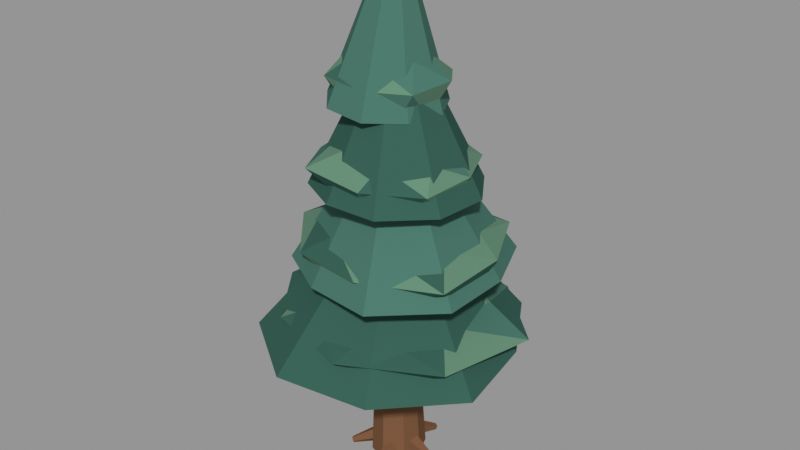 # Source: scenery_tree_2.blend  (saved by Blender 4.3.34; exported with 4.5.12 LTS)
import bpy
from mathutils import Matrix  # noqa: F401  (used for matrix-valued properties, if any)

bpy.ops.wm.read_factory_settings(use_empty=True)
scene = bpy.context.scene
scene.name = 'Bayline / tree 2'

# ---- materials (node trees are filled in below, after node groups)
mat_cedar = bpy.data.materials.new('cedar')
mat_cedar.diffuse_color = (0.1912, 0.09084, 0.04519, 1.0)
mat_pine_dark = bpy.data.materials.new('pine dark')
mat_pine_dark.diffuse_color = (0.0382, 0.1095, 0.08438, 1.0)
mat_pine = bpy.data.materials.new('pine')
mat_pine.diffuse_color = (0.0648, 0.1714, 0.1329, 1.0)
mat_pine_sun = bpy.data.materials.new('pine sun')
mat_pine_sun.diffuse_color = (0.1221, 0.2423, 0.1651, 1.0)

# ---- material node trees

# ---- meshes
me_flared_rooted_trunk = bpy.data.meshes.new('Flared rooted trunk')
me_flared_rooted_trunk.from_pydata([(-0.04247, -0.05881, -1.106e-08), (0.01275, -0.07948, 0.003303), (0.0566, -0.04088, 0.004055), (0.06793, 0.01101, 0.002824), (0.04628, 0.06408, 1.199e-08), (-0.01251, 0.07799, -0.003242), (-0.05895, 0.04257, -0.004224), (-0.06964, -0.01129, -0.002895), (-0.05526, -0.000661, 0.7645), (-0.03022, -0.01003, 0.766), (-0.01034, 0.00747, 0.7663), (-0.005207, 0.03099, 0.7658), (-0.01502, 0.05505, 0.7645), (-0.04167, 0.06136, 0.763), (-0.06272, 0.0453, 0.7626), (-0.06757, 0.02088, 0.7632)], [], [(7, 6, 5, 4, 3, 2, 1, 0), (8, 9, 10, 11, 12, 13, 14, 15), (0, 1, 9, 8), (1, 2, 10, 9), (2, 3, 11, 10), (3, 4, 12, 11), (4, 5, 13, 12), (5, 6, 14, 13), (6, 7, 15, 14), (7, 0, 8, 15)])
me_flared_rooted_trunk.materials.append(mat_cedar)
me_flared_rooted_trunk.update()
me_exposed_root = bpy.data.meshes.new('Exposed root')
me_exposed_root.from_pydata([(0.0, 0.033, 0.055), (0.01112, 0.0102, 0.08435), (0.006875, -0.0267, 0.07314), (-0.006875, -0.0267, 0.03686), (-0.01112, 0.0102, 0.02565), (0.124, 0.009, 0.008), (0.127, 0.002781, 0.016), (0.1259, -0.007281, 0.01295), (0.1221, -0.007281, 0.003053), (0.121, 0.002781, -3.857e-06)], [], [(4, 3, 2, 1, 0), (5, 6, 7, 8, 9), (0, 1, 6, 5), (1, 2, 7, 6), (2, 3, 8, 7), (3, 4, 9, 8), (4, 0, 5, 9)])
me_exposed_root.materials.append(mat_cedar)
me_exposed_root.update()
me_exposed_root_001 = bpy.data.meshes.new('Exposed root.001')
me_exposed_root_001.from_pydata([(-0.03138, 0.0102, 0.055), (-0.006261, 0.01373, 0.08435), (0.02752, -0.001712, 0.07314), (0.02327, -0.01479, 0.03686), (-0.01314, -0.007428, 0.02565), (0.02976, 0.1207, 0.008), (0.03661, 0.1217, 0.016), (0.04582, 0.1175, 0.01295), (0.04466, 0.1139, 0.003053), (0.03474, 0.1159, -3.858e-06)], [], [(4, 3, 2, 1, 0), (5, 6, 7, 8, 9), (0, 1, 6, 5), (1, 2, 7, 6), (2, 3, 8, 7), (3, 4, 9, 8), (4, 0, 5, 9)])
me_exposed_root_001.materials.append(mat_cedar)
me_exposed_root_001.update()
me_exposed_root_002 = bpy.data.meshes.new('Exposed root.002')
me_exposed_root_002.from_pydata([(-0.0194, -0.0267, 0.055), (-0.01499, -0.001712, 0.08435), (0.01013, 0.02564, 0.07314), (0.02125, 0.01756, 0.03686), (0.003005, -0.01479, 0.02565), (-0.1056, 0.0656, 0.008), (-0.1044, 0.07242, 0.016), (-0.09756, 0.07988, 0.01295), (-0.09452, 0.07767, 0.003053), (-0.0995, 0.06885, -3.857e-06)], [], [(4, 3, 2, 1, 0), (5, 6, 7, 8, 9), (0, 1, 6, 5), (1, 2, 7, 6), (2, 3, 8, 7), (3, 4, 9, 8), (4, 0, 5, 9)])
me_exposed_root_002.materials.append(mat_cedar)
me_exposed_root_002.update()
me_exposed_root_003 = bpy.data.meshes.new('Exposed root.003')
me_exposed_root_003.from_pydata([(0.0194, -0.0267, 0.055), (-0.003005, -0.01479, 0.08435), (-0.02125, 0.01756, 0.07314), (-0.01013, 0.02564, 0.03686), (0.01499, -0.001712, 0.02565), (-0.09503, -0.08017, 0.008), (-0.1011, -0.07692, 0.016), (-0.1061, -0.0681, 0.01295), (-0.1031, -0.06589, 0.003053), (-0.09623, -0.07335, -3.857e-06)], [], [(4, 3, 2, 1, 0), (5, 6, 7, 8, 9), (0, 1, 6, 5), (1, 2, 7, 6), (2, 3, 8, 7), (3, 4, 9, 8), (4, 0, 5, 9)])
me_exposed_root_003.materials.append(mat_cedar)
me_exposed_root_003.update()
me_exposed_root_004 = bpy.data.meshes.new('Exposed root.004')
me_exposed_root_004.from_pydata([(0.03138, 0.0102, 0.055), (0.01314, -0.007428, 0.08435), (-0.02327, -0.01479, 0.07314), (-0.02752, -0.001712, 0.03686), (0.006261, 0.01373, 0.02565), (0.04688, -0.1151, 0.008), (0.0419, -0.12, 0.016), (0.03197, -0.122, 0.01295), (0.03081, -0.1184, 0.003053), (0.04003, -0.1142, -3.858e-06)], [], [(4, 3, 2, 1, 0), (5, 6, 7, 8, 9), (0, 1, 6, 5), (1, 2, 7, 6), (2, 3, 8, 7), (3, 4, 9, 8), (4, 0, 5, 9)])
me_exposed_root_004.materials.append(mat_cedar)
me_exposed_root_004.update()
me_central_leader = bpy.data.meshes.new('Central leader')
me_central_leader.from_pydata([(-0.01885, 0.05765, 0.7645), (-0.04993, 0.05907, 0.7673), (-0.07052, 0.03559, 0.768), (-0.06511, 0.004882, 0.7661), (-0.03778, -0.009922, 0.7629), (-0.00911, 0.002324, 0.761), (-0.0006856, 0.0324, 0.7617), (0.01724, 0.009672, 1.307), (0.007743, 0.01011, 1.307), (0.001452, 0.00293, 1.308), (0.003104, -0.006453, 1.307), (0.01146, -0.01098, 1.306), (0.02022, -0.007234, 1.306), (0.02279, 0.001955, 1.306)], [], [(6, 5, 4, 3, 2, 1, 0), (7, 8, 9, 10, 11, 12, 13), (0, 1, 8, 7), (1, 2, 9, 8), (2, 3, 10, 9), (3, 4, 11, 10), (4, 5, 12, 11), (5, 6, 13, 12), (6, 0, 7, 13)])
me_central_leader.materials.append(mat_cedar)
me_central_leader.update()
me_needle_whorl = bpy.data.meshes.new('Needle whorl')
me_needle_whorl.from_pydata([(0.1795, 0.3088, 0.38), (-0.05874, 0.3521, 0.3846), (-0.2732, 0.241, 0.3871), (-0.3344, 0.01439, 0.3858), (-0.2922, -0.2199, 0.3825), (-0.08355, -0.3611, 0.3774), (0.1668, -0.3193, 0.3735), (0.3417, -0.134, 0.3724), (0.3007, 0.1072, 0.3757), (0.02845, 0.04968, 0.745), (-0.009729, 0.05662, 0.7457), (-0.0441, 0.03882, 0.7461), (-0.05391, 0.0025, 0.7459), (-0.04715, -0.03505, 0.7454), (-0.01371, -0.05767, 0.7446), (0.02642, -0.05098, 0.744), (0.05445, -0.02128, 0.7438), (0.04788, 0.01737, 0.7443)], [], [(8, 7, 6, 5, 4, 3, 2, 1, 0), (9, 10, 11, 12, 13, 14, 15, 16, 17), (0, 1, 10, 9), (1, 2, 11, 10), (2, 3, 12, 11), (3, 4, 13, 12), (4, 5, 14, 13), (5, 6, 15, 14), (6, 7, 16, 15), (7, 8, 17, 16), (8, 0, 9, 17)])
me_needle_whorl.materials.append(mat_pine_dark)
me_needle_whorl.update()
me_broken_lower_foliage_edge = bpy.data.meshes.new('Broken lower foliage edge')
me_broken_lower_foliage_edge.from_pydata([(-0.007938, 0.004897, 0.311), (0.2309, 0.004897, 0.3608), (0.1593, 0.1604, 0.3689), (-0.007938, 0.2648, 0.3756), (-0.2017, 0.1851, 0.3733), (-0.2877, 0.004897, 0.3684), (-0.2011, -0.1748, 0.369), (-0.007938, -0.2264, 0.375), (0.1649, -0.1558, 0.3636), (0.356, 0.07491, 0.4505), (0.1679, 0.2537, 0.452), (-0.07606, 0.3111, 0.4445), (-0.2706, 0.1654, 0.4464), (-0.3266, -0.05641, 0.4506), (-0.1832, -0.2432, 0.4525), (0.06233, -0.311, 0.4522), (0.2929, -0.179, 0.4479), (0.2208, 0.09684, 0.4969), (0.07079, 0.1896, 0.491), (-0.103, 0.2094, 0.4905), (-0.2414, 0.09096, 0.5016), (-0.2181, -0.07958, 0.4901), (-0.1008, -0.2131, 0.501), (0.08463, -0.1943, 0.4998), (0.2044, -0.07337, 0.4988), (0.02638, -0.02064, 0.529)], [], [(0, 2, 1), (1, 2, 9), (2, 10, 9), (9, 10, 17), (10, 18, 17), (17, 18, 25), (0, 3, 2), (2, 3, 10), (3, 11, 10), (10, 11, 18), (11, 19, 18), (18, 19, 25), (0, 4, 3), (3, 4, 11), (4, 12, 11), (11, 12, 19), (12, 20, 19), (19, 20, 25), (0, 5, 4), (4, 5, 12), (5, 13, 12), (12, 13, 20), (13, 21, 20), (20, 21, 25), (0, 6, 5), (5, 6, 13), (6, 14, 13), (13, 14, 21), (14, 22, 21), (21, 22, 25), (0, 7, 6), (6, 7, 14), (7, 15, 14), (14, 15, 22), (15, 23, 22), (22, 23, 25), (0, 8, 7), (7, 8, 15), (8, 16, 15), (15, 16, 23), (16, 24, 23), (23, 24, 25), (0, 1, 8), (8, 1, 16), (1, 9, 16), (16, 9, 24), (9, 17, 24), (24, 17, 25)])
me_broken_lower_foliage_edge.polygons.foreach_set('material_index', [0, 0, 0, 1, 0, 2, 1, 2, 1, 0, 1, 1, 1, 1, 1, 1, 1, 2, 0, 1, 2, 1, 1, 1, 2, 1, 0, 1, 2, 2, 1, 2, 2, 1, 1, 1, 2, 1, 1, 1, 1, 1, 2, 2, 0, 2, 0, 2])
me_broken_lower_foliage_edge.materials.append(mat_pine)
me_broken_lower_foliage_edge.materials.append(mat_pine_dark)
me_broken_lower_foliage_edge.materials.append(mat_pine_sun)
me_broken_lower_foliage_edge.update()
me_needle_whorl_001 = bpy.data.meshes.new('Needle whorl.001')
me_needle_whorl_001.from_pydata([(-0.06066, -0.2526, 0.589), (0.1304, -0.281, 0.5974), (0.2836, -0.1464, 0.602), (0.2816, 0.05008, 0.5992), (0.2041, 0.2314, 0.5935), (0.008597, 0.2861, 0.5846), (-0.156, 0.1879, 0.5791), (-0.2614, 0.03285, 0.5768), (-0.2216, -0.1571, 0.581), (-0.009251, -0.04161, 0.954), (0.02205, -0.04628, 0.9554), (0.04715, -0.02422, 0.9561), (0.04683, 0.007983, 0.9557), (0.03414, 0.0377, 0.9547), (0.002098, 0.04666, 0.9533), (-0.02487, 0.03057, 0.9524), (-0.04215, 0.005161, 0.952), (-0.03562, -0.02597, 0.9527)], [], [(8, 7, 6, 5, 4, 3, 2, 1, 0), (9, 10, 11, 12, 13, 14, 15, 16, 17), (0, 1, 10, 9), (1, 2, 11, 10), (2, 3, 12, 11), (3, 4, 13, 12), (4, 5, 14, 13), (5, 6, 15, 14), (6, 7, 16, 15), (7, 8, 17, 16), (8, 0, 9, 17)])
me_needle_whorl_001.materials.append(mat_pine)
me_needle_whorl_001.update()
me_broken_lower_foliage_edge_001 = bpy.data.meshes.new('Broken lower foliage edge.001')
me_broken_lower_foliage_edge_001.from_pydata([(0.01907, -0.00617, 0.52), (0.2385, -0.00617, 0.5749), (0.1719, 0.136, 0.5815), (0.01907, 0.1711, 0.5693), (-0.1426, 0.1442, 0.5711), (-0.1949, -0.00617, 0.584), (-0.1211, -0.1365, 0.5716), (0.01907, -0.1935, 0.5739), (0.164, -0.1409, 0.5776), (0.2736, 0.04279, 0.6573), (0.1827, 0.2255, 0.6596), (-0.03511, 0.2374, 0.6588), (-0.2308, 0.1465, 0.6525), (-0.2677, -0.06134, 0.6533), (-0.13, -0.2171, 0.6474), (0.07261, -0.2468, 0.65), (0.2703, -0.1597, 0.6524), (0.1996, 0.06642, 0.7005), (0.08588, 0.1506, 0.6972), (-0.05226, 0.1473, 0.704), (-0.163, 0.06093, 0.7046), (-0.1714, -0.08272, 0.7091), (-0.05406, -0.1777, 0.7014), (0.09194, -0.163, 0.6997), (0.2019, -0.07356, 0.7035), (0.04714, -0.02706, 0.738)], [], [(0, 2, 1), (1, 2, 9), (2, 10, 9), (9, 10, 17), (10, 18, 17), (17, 18, 25), (0, 3, 2), (2, 3, 10), (3, 11, 10), (10, 11, 18), (11, 19, 18), (18, 19, 25), (0, 4, 3), (3, 4, 11), (4, 12, 11), (11, 12, 19), (12, 20, 19), (19, 20, 25), (0, 5, 4), (4, 5, 12), (5, 13, 12), (12, 13, 20), (13, 21, 20), (20, 21, 25), (0, 6, 5), (5, 6, 13), (6, 14, 13), (13, 14, 21), (14, 22, 21), (21, 22, 25), (0, 7, 6), (6, 7, 14), (7, 15, 14), (14, 15, 22), (15, 23, 22), (22, 23, 25), (0, 8, 7), (7, 8, 15), (8, 16, 15), (15, 16, 23), (16, 24, 23), (23, 24, 25), (0, 1, 8), (8, 1, 16), (1, 9, 16), (16, 9, 24), (9, 17, 24), (24, 17, 25)])
me_broken_lower_foliage_edge_001.polygons.foreach_set('material_index', [0, 0, 1, 1, 1, 1, 0, 0, 0, 2, 2, 1, 0, 1, 2, 1, 2, 2, 1, 0, 2, 2, 0, 1, 0, 2, 1, 1, 0, 0, 1, 1, 1, 0, 1, 1, 1, 0, 0, 1, 0, 1, 1, 0, 0, 1, 1, 0])
me_broken_lower_foliage_edge_001.materials.append(mat_pine_dark)
me_broken_lower_foliage_edge_001.materials.append(mat_pine_sun)
me_broken_lower_foliage_edge_001.materials.append(mat_pine)
me_broken_lower_foliage_edge_001.update()
me_needle_whorl_002 = bpy.data.meshes.new('Needle whorl.002')
me_needle_whorl_002.from_pydata([(-0.1651, -0.1458, 0.798), (-0.03722, -0.2146, 0.8042), (0.1086, -0.2156, 0.8082), (0.2173, -0.1091, 0.8071), (0.2238, 0.04263, 0.8015), (0.1388, 0.1685, 0.7944), (-0.0112, 0.2157, 0.7884), (-0.1487, 0.139, 0.7876), (-0.2107, -0.001361, 0.7912), (-0.02761, -0.02526, 1.163), (-0.005926, -0.03691, 1.164), (0.01879, -0.03708, 1.165), (0.03723, -0.01902, 1.165), (0.03832, 0.006697, 1.164), (0.02391, 0.02804, 1.162), (-0.001515, 0.03603, 1.161), (-0.02482, 0.02304, 1.161), (-0.03534, -0.0007613, 1.162)], [], [(8, 7, 6, 5, 4, 3, 2, 1, 0), (9, 10, 11, 12, 13, 14, 15, 16, 17), (0, 1, 10, 9), (1, 2, 11, 10), (2, 3, 12, 11), (3, 4, 13, 12), (4, 5, 14, 13), (5, 6, 15, 14), (6, 7, 16, 15), (7, 8, 17, 16), (8, 0, 9, 17)])
me_needle_whorl_002.materials.append(mat_pine_dark)
me_needle_whorl_002.update()
me_broken_lower_foliage_edge_002 = bpy.data.meshes.new('Broken lower foliage edge.002')
me_broken_lower_foliage_edge_002.from_pydata([(0.01259, -0.01742, 0.729), (0.1624, -0.01742, 0.7777), (0.1169, 0.07963, 0.7799), (0.01259, 0.1316, 0.7863), (-0.1056, 0.09246, 0.7785), (-0.1431, -0.01742, 0.7793), (-0.09814, -0.1204, 0.7939), (0.01259, -0.1595, 0.7817), (0.1168, -0.1143, 0.7864), (0.2048, 0.01957, 0.863), (0.1375, 0.1593, 0.8548), (-0.02942, 0.1714, 0.8674), (-0.1541, 0.08444, 0.8645), (-0.1996, -0.05824, 0.8556), (-0.117, -0.2008, 0.8703), (0.05486, -0.2074, 0.8589), (0.1923, -0.1272, 0.8576), (0.1337, 0.03126, 0.9203), (0.07152, 0.1209, 0.9086), (-0.04976, 0.1167, 0.9134), (-0.1205, 0.03165, 0.9135), (-0.1077, -0.06579, 0.9227), (-0.04467, -0.1517, 0.9163), (0.07288, -0.1471, 0.9107), (0.1607, -0.072, 0.9103), (0.03441, -0.03366, 0.947)], [], [(0, 2, 1), (1, 2, 9), (2, 10, 9), (9, 10, 17), (10, 18, 17), (17, 18, 25), (0, 3, 2), (2, 3, 10), (3, 11, 10), (10, 11, 18), (11, 19, 18), (18, 19, 25), (0, 4, 3), (3, 4, 11), (4, 12, 11), (11, 12, 19), (12, 20, 19), (19, 20, 25), (0, 5, 4), (4, 5, 12), (5, 13, 12), (12, 13, 20), (13, 21, 20), (20, 21, 25), (0, 6, 5), (5, 6, 13), (6, 14, 13), (13, 14, 21), (14, 22, 21), (21, 22, 25), (0, 7, 6), (6, 7, 14), (7, 15, 14), (14, 15, 22), (15, 23, 22), (22, 23, 25), (0, 8, 7), (7, 8, 15), (8, 16, 15), (15, 16, 23), (16, 24, 23), (23, 24, 25), (0, 1, 8), (8, 1, 16), (1, 9, 16), (16, 9, 24), (9, 17, 24), (24, 17, 25)])
me_broken_lower_foliage_edge_002.polygons.foreach_set('material_index', [0, 0, 1, 2, 2, 2, 2, 2, 2, 0, 2, 2, 1, 0, 2, 1, 2, 2, 1, 2, 1, 2, 0, 1, 1, 2, 0, 1, 2, 1, 2, 2, 0, 2, 2, 2, 1, 1, 0, 0, 2, 2, 1, 2, 2, 2, 1, 1])
me_broken_lower_foliage_edge_002.materials.append(mat_pine_dark)
me_broken_lower_foliage_edge_002.materials.append(mat_pine)
me_broken_lower_foliage_edge_002.materials.append(mat_pine_sun)
me_broken_lower_foliage_edge_002.update()
me_needle_whorl_003 = bpy.data.meshes.new('Needle whorl.003')
me_needle_whorl_003.from_pydata([(-0.01229, 0.1439, 1.007), (-0.1109, 0.1244, 1.012), (-0.1705, 0.03956, 1.015), (-0.1647, -0.06622, 1.014), (-0.09086, -0.1478, 1.01), (0.02069, -0.1553, 1.004), (0.1011, -0.08333, 1.0), (0.1233, 0.01624, 0.9996), (0.07601, 0.1033, 1.002), (-0.002678, 0.02591, 1.372), (-0.02041, 0.0224, 1.373), (-0.03112, 0.007147, 1.373), (-0.03007, -0.01187, 1.373), (-0.0168, -0.02654, 1.373), (0.003251, -0.02787, 1.371), (0.01771, -0.01494, 1.371), (0.0217, 0.002955, 1.371), (0.01319, 0.0186, 1.371)], [], [(8, 7, 6, 5, 4, 3, 2, 1, 0), (9, 10, 11, 12, 13, 14, 15, 16, 17), (0, 1, 10, 9), (1, 2, 11, 10), (2, 3, 12, 11), (3, 4, 13, 12), (4, 5, 14, 13), (5, 6, 15, 14), (6, 7, 16, 15), (7, 8, 17, 16), (8, 0, 9, 17)])
me_needle_whorl_003.materials.append(mat_pine)
me_needle_whorl_003.update()
me_broken_lower_foliage_edge_003 = bpy.data.meshes.new('Broken lower foliage edge.003')
me_broken_lower_foliage_edge_003.from_pydata([(-0.02316, 0.001771, 0.938), (0.08926, 0.001771, 0.9879), (0.05469, 0.07417, 0.9998), (-0.02316, 0.1149, 1.003), (-0.1101, 0.08262, 1.003), (-0.1399, 0.001771, 0.9988), (-0.1049, -0.07425, 0.9951), (-0.02316, -0.1013, 0.9861), (0.065, -0.08021, 0.993), (0.1344, 0.03209, 1.08), (0.06483, 0.1263, 1.067), (-0.05322, 0.1369, 1.076), (-0.14, 0.07318, 1.074), (-0.1624, -0.02501, 1.071), (-0.115, -0.1282, 1.08), (0.006269, -0.1305, 1.069), (0.1104, -0.07987, 1.07), (0.06607, 0.03764, 1.131), (0.01188, 0.08398, 1.115), (-0.06866, 0.09967, 1.119), (-0.1279, 0.04039, 1.124), (-0.1123, -0.03407, 1.132), (-0.06134, -0.08781, 1.129), (0.01945, -0.08991, 1.115), (0.07616, -0.03484, 1.131), (-0.007583, -0.009818, 1.156)], [], [(0, 2, 1), (1, 2, 9), (2, 10, 9), (9, 10, 17), (10, 18, 17), (17, 18, 25), (0, 3, 2), (2, 3, 10), (3, 11, 10), (10, 11, 18), (11, 19, 18), (18, 19, 25), (0, 4, 3), (3, 4, 11), (4, 12, 11), (11, 12, 19), (12, 20, 19), (19, 20, 25), (0, 5, 4), (4, 5, 12), (5, 13, 12), (12, 13, 20), (13, 21, 20), (20, 21, 25), (0, 6, 5), (5, 6, 13), (6, 14, 13), (13, 14, 21), (14, 22, 21), (21, 22, 25), (0, 7, 6), (6, 7, 14), (7, 15, 14), (14, 15, 22), (15, 23, 22), (22, 23, 25), (0, 8, 7), (7, 8, 15), (8, 16, 15), (15, 16, 23), (16, 24, 23), (23, 24, 25), (0, 1, 8), (8, 1, 16), (1, 9, 16), (16, 9, 24), (9, 17, 24), (24, 17, 25)])
me_broken_lower_foliage_edge_003.polygons.foreach_set('material_index', [0, 1, 1, 2, 1, 2, 2, 0, 1, 2, 2, 1, 0, 2, 0, 1, 1, 2, 1, 0, 2, 1, 2, 0, 2, 0, 2, 0, 2, 2, 2, 1, 2, 0, 2, 0, 1, 1, 1, 2, 1, 0, 0, 1, 2, 1, 1, 0])
me_broken_lower_foliage_edge_003.materials.append(mat_pine_dark)
me_broken_lower_foliage_edge_003.materials.append(mat_pine)
me_broken_lower_foliage_edge_003.materials.append(mat_pine_sun)
me_broken_lower_foliage_edge_003.update()

# ---- objects
ob_flared_rooted_trunk = bpy.data.objects.new('Flared rooted trunk', me_flared_rooted_trunk)
ob_exposed_root = bpy.data.objects.new('Exposed root', me_exposed_root)
ob_exposed_root_001 = bpy.data.objects.new('Exposed root.001', me_exposed_root_001)
ob_exposed_root_002 = bpy.data.objects.new('Exposed root.002', me_exposed_root_002)
ob_exposed_root_003 = bpy.data.objects.new('Exposed root.003', me_exposed_root_003)
ob_exposed_root_004 = bpy.data.objects.new('Exposed root.004', me_exposed_root_004)
ob_central_leader = bpy.data.objects.new('Central leader', me_central_leader)
ob_needle_whorl = bpy.data.objects.new('Needle whorl', me_needle_whorl)
ob_broken_lower_foliage_edge = bpy.data.objects.new('Broken lower foliage edge', me_broken_lower_foliage_edge)
ob_needle_whorl_001 = bpy.data.objects.new('Needle whorl.001', me_needle_whorl_001)
ob_broken_lower_foliage_edge_001 = bpy.data.objects.new('Broken lower foliage edge.001', me_broken_lower_foliage_edge_001)
ob_needle_whorl_002 = bpy.data.objects.new('Needle whorl.002', me_needle_whorl_002)
ob_broken_lower_foliage_edge_002 = bpy.data.objects.new('Broken lower foliage edge.002', me_broken_lower_foliage_edge_002)
ob_needle_whorl_003 = bpy.data.objects.new('Needle whorl.003', me_needle_whorl_003)
ob_broken_lower_foliage_edge_003 = bpy.data.objects.new('Broken lower foliage edge.003', me_broken_lower_foliage_edge_003)

# ---- transforms, parenting, visibility, modifiers, constraints
ob_flared_rooted_trunk.location = (0.0, 0.0, 0.0)
ob_exposed_root.location = (0.0, 0.0, 0.0)
ob_exposed_root_001.location = (0.0, 0.0, 0.0)
ob_exposed_root_002.location = (0.0, 0.0, 0.0)
ob_exposed_root_003.location = (0.0, 0.0, 0.0)
ob_exposed_root_004.location = (0.0, 0.0, 0.0)
ob_central_leader.location = (0.0, 0.0, 0.0)
ob_needle_whorl.location = (0.0, 0.0, 0.0)
ob_broken_lower_foliage_edge.location = (0.0, 0.0, 0.0)
ob_needle_whorl_001.location = (0.0, 0.0, 0.0)
ob_broken_lower_foliage_edge_001.location = (0.0, 0.0, 0.0)
ob_needle_whorl_002.location = (0.0, 0.0, 0.0)
ob_broken_lower_foliage_edge_002.location = (0.0, 0.0, 0.0)
ob_needle_whorl_003.location = (0.0, 0.0, 0.0)
ob_broken_lower_foliage_edge_003.location = (0.0, 0.0, 0.0)

# ---- collection membership
scene.collection.objects.link(ob_flared_rooted_trunk)
scene.collection.objects.link(ob_exposed_root)
scene.collection.objects.link(ob_exposed_root_001)
scene.collection.objects.link(ob_exposed_root_002)
scene.collection.objects.link(ob_exposed_root_003)
scene.collection.objects.link(ob_exposed_root_004)
scene.collection.objects.link(ob_central_leader)
scene.collection.objects.link(ob_needle_whorl)
scene.collection.objects.link(ob_broken_lower_foliage_edge)
scene.collection.objects.link(ob_needle_whorl_001)
scene.collection.objects.link(ob_broken_lower_foliage_edge_001)
scene.collection.objects.link(ob_needle_whorl_002)
scene.collection.objects.link(ob_broken_lower_foliage_edge_002)
scene.collection.objects.link(ob_needle_whorl_003)
scene.collection.objects.link(ob_broken_lower_foliage_edge_003)

# ---- scene / render settings (as saved in the file)
scene.frame_start = 1; scene.frame_end = 250; scene.frame_set(1)
scene.render.engine = 'BLENDER_EEVEE_NEXT'
scene.view_settings.view_transform = 'Standard'
bpy.context.view_layer.update()

# ---- added for rendering (the .blend has no active camera and no usable light): camera, sun + grey world if the file has none
cam_auto = bpy.data.cameras.new('AutoCamera')
cam_auto.lens = 50.0
cam_auto.sensor_width = 36.0
cam_auto.clip_end = 1000.0
ob_auto_camera = bpy.data.objects.new('AutoCamera', cam_auto)
scene.collection.objects.link(ob_auto_camera)
ob_auto_camera.location = (1.58175, -1.88967, 1.94136)
ob_auto_camera.rotation_euler = (1.09748, -7.21219e-08, 0.694738)
scene.camera = ob_auto_camera
light_auto_sun = bpy.data.lights.new('AutoSun', 'SUN')
light_auto_sun.energy = 3.0
light_auto_sun.angle = 0.0523599
ob_auto_sun = bpy.data.objects.new('AutoSun', light_auto_sun)
scene.collection.objects.link(ob_auto_sun)
ob_auto_sun.rotation_euler = (0.872665, 0.174533, 0.523599)
if scene.world is None:
    world_auto = bpy.data.worlds.new('AutoWorld')
    world_auto.color = (0.3, 0.3, 0.3)
    scene.world = world_auto
bpy.context.view_layer.update()
